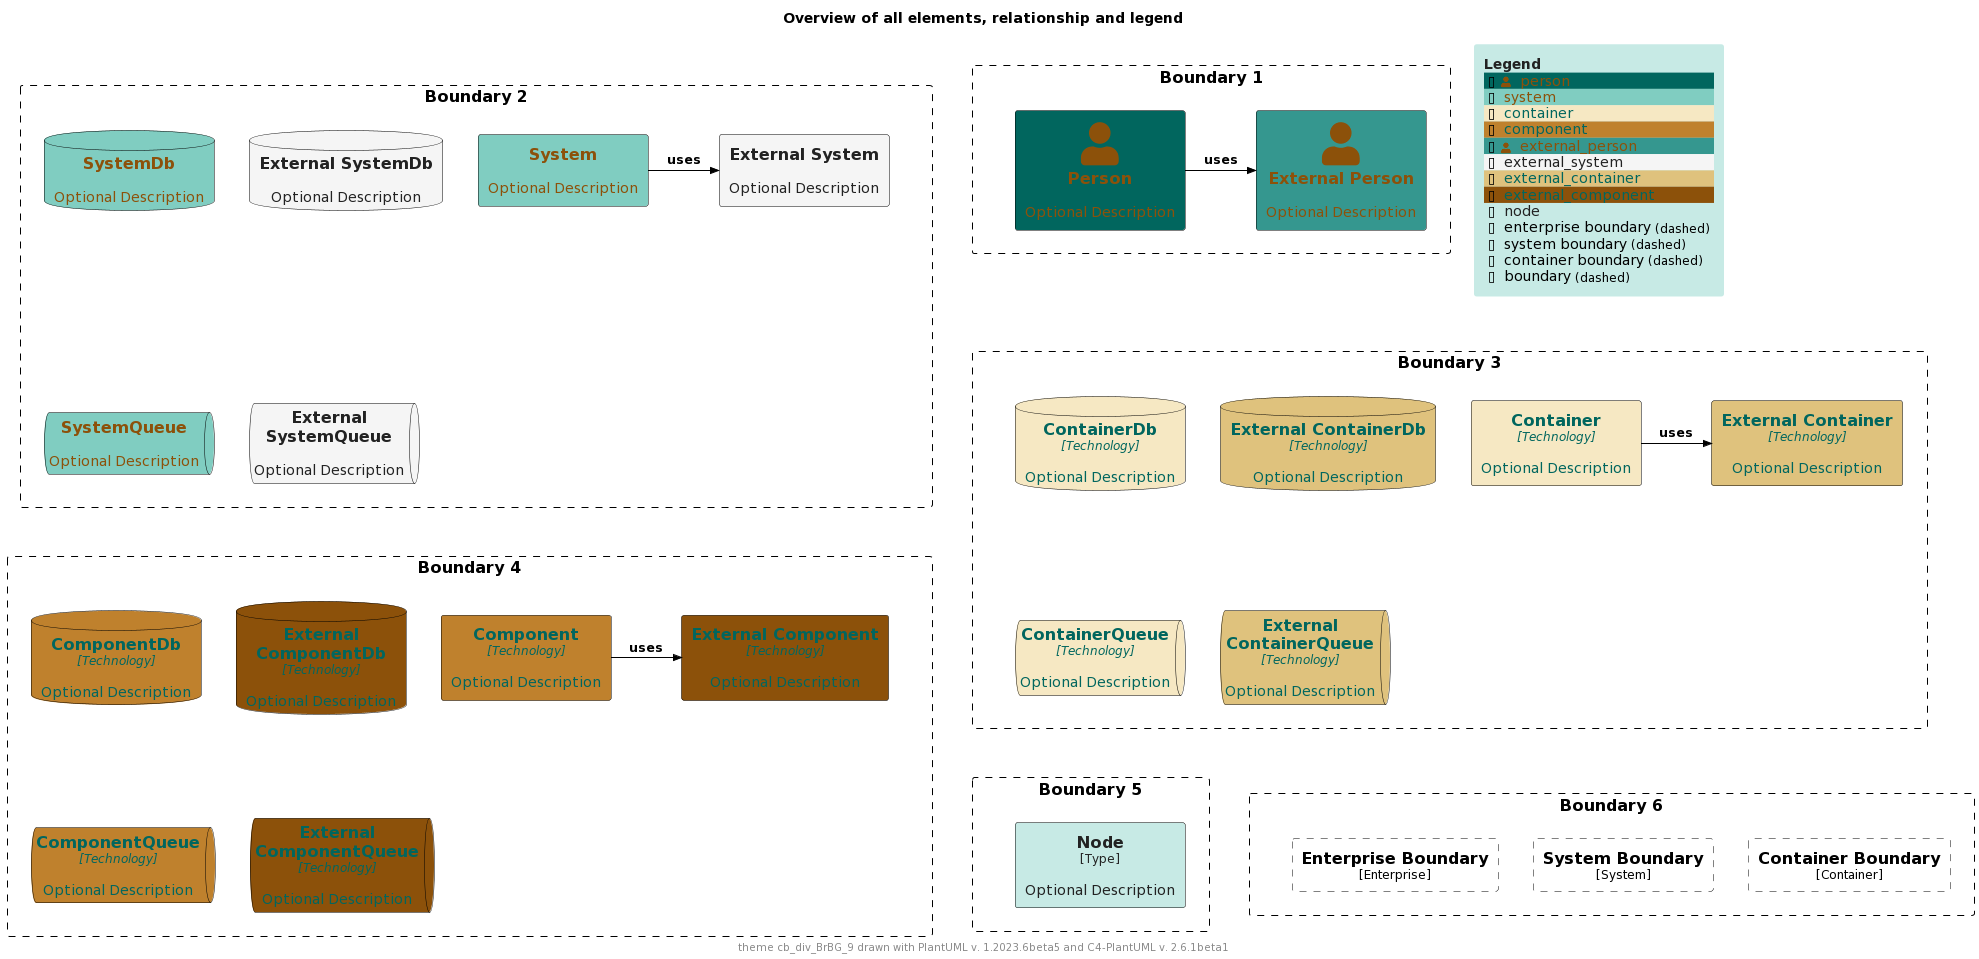

The diagram above was rendered by PlantUML. Its source (embedded in the PNG):
@startuml
'Theme: "puml-theme-cb_div_BrBG_9.puml"
'Theme colors
' Metadata
' Created: 2023-05-02 22:09:48.987037+00:00
!$THEME = "cb_div_BrBG_9"

!function $textcolor($bgColor)
!if $bgColor == $COLOR_INDEX_0 || $bgColor == $COLOR_INDEX_1 || $bgColor == $COLOR_INDEX_2 || $bgColor == $COLOR_INDEX_3
!return $COLOR_INDEX_8
!elseif $bgColor == $COLOR_INDEX_6 || $bgColor == $COLOR_INDEX_7 || $bgColor == $COLOR_INDEX_8
!return $COLOR_INDEX_0
!elseif %is_light($bgColor)
!return "#222222"
!elseif %is_dark($bgColor)
!return "#dddddd"
!else
!return $COLOR_TEXT_FALLBACK_COLOR
!endif
!endfunction

!$COLOR_INDEX_0="#8C510A"
!$COLOR_INDEX_1="#BF812D"
!$COLOR_INDEX_2="#DFC27D"
!$COLOR_INDEX_3="#F6E8C3"
!$COLOR_INDEX_4="#F5F5F5"
!$COLOR_INDEX_5="#C7EAE5"
!$COLOR_INDEX_6="#80CDC1"
!$COLOR_INDEX_7="#35978F"
!$COLOR_INDEX_8="#01665E"
!$COLOR_BORDER_COLOR="#000000"

!$COLOR_TEXT_LIGHT=$COLOR_INDEX_0
!$COLOR_TEXT_DARK=$COLOR_INDEX_8
!$COLOR_TEXT_NEUTRAL=$textcolor($COLOR_INDEX_4)
!$COLOR_REL_COLOR=$textcolor($COLOR_INDEX_8)

!$COLOR_TEXT_FALLBACK_COLOR ?= "#000000"

' stereotype and technology font size
!$STEREOTYPE_FONT_SIZE ?= 12
!$TECHN_FONT_SIZE ?= 12

' default text color of all elements
!$ELEMENT_FONT_COLOR ?= $COLOR_TEXT_FALLBACK_COLOR

' arrow related colors and text size
!$ARROW_COLOR ?= $COLOR_TEXT_FALLBACK_COLOR
!$ARROW_FONT_COLOR ?= $COLOR_TEXT_FALLBACK_COLOR
!$ARROW_FONT_SIZE ?= 12

' (default) boundary related colors and style
!$BOUNDARY_COLOR ?= $COLOR_BORDER_COLOR
!$BOUNDARY_BG_COLOR ?= "transparent"
!$BOUNDARY_BORDER_STYLE ?= "dashed"

' person related colors
!$PERSON_BG_COLOR ?= $COLOR_INDEX_8
!$PERSON_FONT_COLOR ?= $textcolor($PERSON_BG_COLOR)
!$PERSON_BORDER_COLOR ?= $COLOR_BORDER_COLOR

' external person related colors
!$EXTERNAL_PERSON_BG_COLOR ?= $COLOR_INDEX_7
!$EXTERNAL_PERSON_FONT_COLOR ?= $textcolor($EXTERNAL_PERSON_BG_COLOR)
!$EXTERNAL_PERSON_BORDER_COLOR ?= $COLOR_BORDER_COLOR

' system related colors
!$SYSTEM_BG_COLOR ?= $COLOR_INDEX_6
!$SYSTEM_FONT_COLOR ?= $textcolor($SYSTEM_BG_COLOR)
!$SYSTEM_BORDER_COLOR ?= $COLOR_BORDER_COLOR

' external system related colors
!$EXTERNAL_SYSTEM_BG_COLOR ?= $COLOR_INDEX_4
!$EXTERNAL_SYSTEM_FONT_COLOR ?= $textcolor($EXTERNAL_SYSTEM_BG_COLOR)
!$EXTERNAL_SYSTEM_BORDER_COLOR ?= $COLOR_BORDER_COLOR

' system boundary related colors and style
!$SYSTEM_BOUNDARY_COLOR ?= $BOUNDARY_COLOR
!$SYSTEM_BOUNDARY_BG_COLOR ?= $BOUNDARY_BG_COLOR
!$SYSTEM_BOUNDARY_BORDER_STYLE ?= $BOUNDARY_BORDER_STYLE

' enterprise boundary related colors and style
!$ENTERPRISE_BOUNDARY_COLOR ?= $BOUNDARY_COLOR
!$ENTERPRISE_BOUNDARY_BG_COLOR ?= $BOUNDARY_BG_COLOR
!$ENTERPRISE_BOUNDARY_BORDER_STYLE ?= $BOUNDARY_BORDER_STYLE

' container related colors
!$CONTAINER_BG_COLOR ?= $COLOR_INDEX_3
!$CONTAINER_FONT_COLOR ?= $textcolor($CONTAINER_BG_COLOR)
!$CONTAINER_BORDER_COLOR ?= $COLOR_BORDER_COLOR

' external container related colors
!$EXTERNAL_CONTAINER_BG_COLOR ?= $COLOR_INDEX_2
!$EXTERNAL_CONTAINER_FONT_COLOR ?= $textcolor($EXTERNAL_CONTAINER_BG_COLOR)
!$EXTERNAL_CONTAINER_BORDER_COLOR ?= $COLOR_BORDER_COLOR

' container boundary related colors and style
!$CONTAINER_BOUNDARY_COLOR ?= $BOUNDARY_COLOR
!$CONTAINER_BOUNDARY_BG_COLOR ?= $BOUNDARY_BG_COLOR
!$CONTAINER_BOUNDARY_BORDER_STYLE ?= $BOUNDARY_BORDER_STYLE

' component related colors
!$COMPONENT_BG_COLOR ?= $COLOR_INDEX_1
!$COMPONENT_FONT_COLOR ?= $textcolor($COMPONENT_BG_COLOR)
!$COMPONENT_BORDER_COLOR ?= $COLOR_BORDER_COLOR

' external component related colors
!$EXTERNAL_COMPONENT_BG_COLOR ?= $COLOR_INDEX_0
!$EXTERNAL_COMPONENT_FONT_COLOR ?= $textcolor($EXTERNAL_COMPONENT_BG_COLOR)
!$EXTERNAL_COMPONENT_BORDER_COLOR ?= $COLOR_BORDER_COLOR

' node related colors
!$NODE_BG_COLOR ?= $COLOR_INDEX_5
!$NODE_FONT_COLOR ?= $textcolor($NODE_BG_COLOR)
!$NODE_BORDER_COLOR ?= $COLOR_BORDER_COLOR

' legend colors and sizes
!$LEGEND_TITLE_COLOR ?= $textcolor($COLOR_INDEX_5)
!$LEGEND_FONT_COLOR ?= $textcolor($COLOR_INDEX_5)
!$LEGEND_BG_COLOR ?= $COLOR_INDEX_5
!$LEGEND_BORDER_COLOR ?= $COLOR_INDEX_5
!$LEGEND_DARK_COLOR ?= $COLOR_TEXT_DARK
!$LEGEND_LIGHT_COLOR ?= $COLOR_TEXT_LIGHT

!$LEGEND_DETAILS_SMALL_SIZE ?= 8
!$LEGEND_DETAILS_NORMAL_SIZE ?= 12

' legend related texts
!$LEGEND_SHADOW_TEXT ?= "shadow"
!$LEGEND_NO_SHADOW_TEXT ?= "no shadow"
!$LEGEND_NO_FONT_BG_TEXT ?= "last text and back color"
!$LEGEND_NO_FONT_TEXT ?= "last text color"
!$LEGEND_NO_BG_TEXT ?= "last back color"
!$LEGEND_NO_LINE_TEXT ?= "last line color"
!$LEGEND_ROUNDED_BOX ?= "rounded box"
!$LEGEND_EIGHT_SIDED ?= "eight sided"
!$LEGEND_DOTTED_LINE ?= "dotted"
!$LEGEND_DASHED_LINE ?= "dashed"
!$LEGEND_BOLD_LINE ?= "bold"
!$LEGEND_BOUNDARY ?= "boundary"
!$LEGEND_DASHED_BOUNDARY ?= "dashed"
' transparent is ignored, produces smaller legends
' !$LEGEND_DASHED_TRANSPARENT_BOUNDARY ?= "dashed, transparent"
!$LEGEND_DASHED_TRANSPARENT_BOUNDARY ?= "dashed"

' sketch related colors, font and texts
!$SKETCH_BG_COLOR ?= "transparent"
!$SKETCH_FONT_COLOR ?= $COLOR_INDEX_8
!$SKETCH_WARNING_COLOR ?= $COLOR_INDEX_0

!$SKETCH_FONT_NAME ?= "Gochi Hand"

!$SKETCH_FOOTER_WARNING ?= "Warning:"
!$SKETCH_FOOTER_TEXT ?= "Created for discussion, needs to be validated"

' size of rectangle shape corner markers
!$ROUNDED_BOX_SIZE ?= 25
!$EIGHT_SIDED_SIZE ?= 18

' Elements


' displays all elements, relationship and legend (can be included in the theme test)
!if %variable_exists("RELATIVE_INCLUDE")
  !include %get_variable_value("RELATIVE_INCLUDE")/C4_Component.puml
  !include %get_variable_value("RELATIVE_INCLUDE")/C4_Deployment.puml
!else
  !include https://raw.githubusercontent.com/plantuml-stdlib/C4-PlantUML/master/C4_Component.puml
  !include https://raw.githubusercontent.com/plantuml-stdlib/C4-PlantUML/master/C4_Deployment.puml
!endif

SetDefaultLegendEntries("person\nsystem\ncontainer\ncomponent\nexternal_person\nexternal_system\nexternal_container\nexternal_component\nnode\nenterprise_boundary\nsystem_boundary\ncontainer_boundary\nboundary")

title Overview of all elements, relationship and legend

footer theme $THEME drawn with PlantUML v. %version() and C4-PlantUML v. C4Version()

Boundary(b2, "Boundary 2") {
  System(system, "System", "Optional Description")
  System_Ext(externalSystem, "External System", "Optional Description")
  Rel_R(system, externalSystem, "uses")

  SystemDb(systemDb, "SystemDb", "Optional Description")
  SystemDb_Ext(externalSystemDb, "External SystemDb", "Optional Description")
  SystemQueue(systemQueue, "SystemQueue", "Optional Description")
  SystemQueue_Ext(externalSystemQueue, "External SystemQueue", "Optional Description")    
}

Boundary(b1, "Boundary 1") {
  Person(person, "Person", "Optional Description")
  Person_Ext(externalPerson, "External Person", "Optional Description")
  Rel_R(person, externalPerson, "uses")
}

Boundary(b3, "Boundary 3") {
  Container(container, "Container", "Technology", "Optional Description")
  Container_Ext(externalContainer, "External Container", "Technology", "Optional Description")
  Rel_R(container, externalContainer, "uses")

  ContainerDb(containerDb, "ContainerDb", "Technology", "Optional Description")
  ContainerDb_Ext(externalContainerDb, "External ContainerDb", "Technology", "Optional Description")
  ContainerQueue(containerQueue, "ContainerQueue", "Technology", "Optional Description")
  ContainerQueue_Ext(externalContainerQueue, "External ContainerQueue", "Technology", "Optional Description")
}

Boundary(b4, "Boundary 4") {
  Component(component, "Component", "Technology", "Optional Description")
  Component_Ext(externalComponent, "External Component", "Technology", "Optional Description")
  Rel_R(component, externalComponent, "uses")

  ComponentDb(componentDb, "ComponentDb", "Technology", "Optional Description")
  ComponentDb_Ext(externalComponentDb, "External ComponentDb", "Technology", "Optional Description")
  ComponentQueue(componentQueue, "ComponentQueue", "Technology", "Optional Description")
  ComponentQueue_Ext(externalComponentQueue, "External ComponentQueue", "Technology", "Optional Description")
}

Boundary(b5, "Boundary 5") {
  Node(node, "Node", "Type", "Optional Description")
}

Boundary(b6, "Boundary 6") {
  Enterprise_Boundary(eb, "Enterprise Boundary") {
  }

  System_Boundary(sb, "System Boundary") {
  }

  Container_Boundary(cb, "Container Boundary") {
  }

  Lay_R(eb,sb)
  Lay_R(sb,cb)
}

Lay_D(b2,b3)
Lay_R(b2,b1)
Lay_D(b3,b4)
Lay_D(b4,b5)
Lay_R(b5,b6)

SHOW_FLOATING_LEGEND()
@enduml